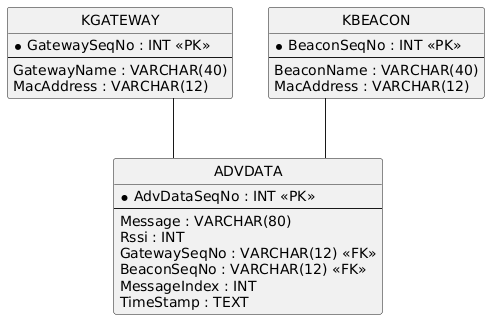

The diagram above was rendered by PlantUML. Its source (embedded in the PNG):
@startuml
hide circle
skinparam linetype ortho

entity "KGATEWAY" as KGATEWAY {
  * GatewaySeqNo : INT <<PK>>
  --
  GatewayName : VARCHAR(40)
  MacAddress : VARCHAR(12)
}

entity "KBEACON" as KBEACON {
  * BeaconSeqNo : INT <<PK>>
  --
  BeaconName : VARCHAR(40)
  MacAddress : VARCHAR(12)
}

entity "ADVDATA" as ADVDATA {
  * AdvDataSeqNo : INT <<PK>>
  --
  Message : VARCHAR(80)
  Rssi : INT
  GatewaySeqNo : VARCHAR(12) <<FK>>
  BeaconSeqNo : VARCHAR(12) <<FK>>
  MessageIndex : INT
  TimeStamp : TEXT
}

KGATEWAY -- ADVDATA
KBEACON -- ADVDATA
@enduml